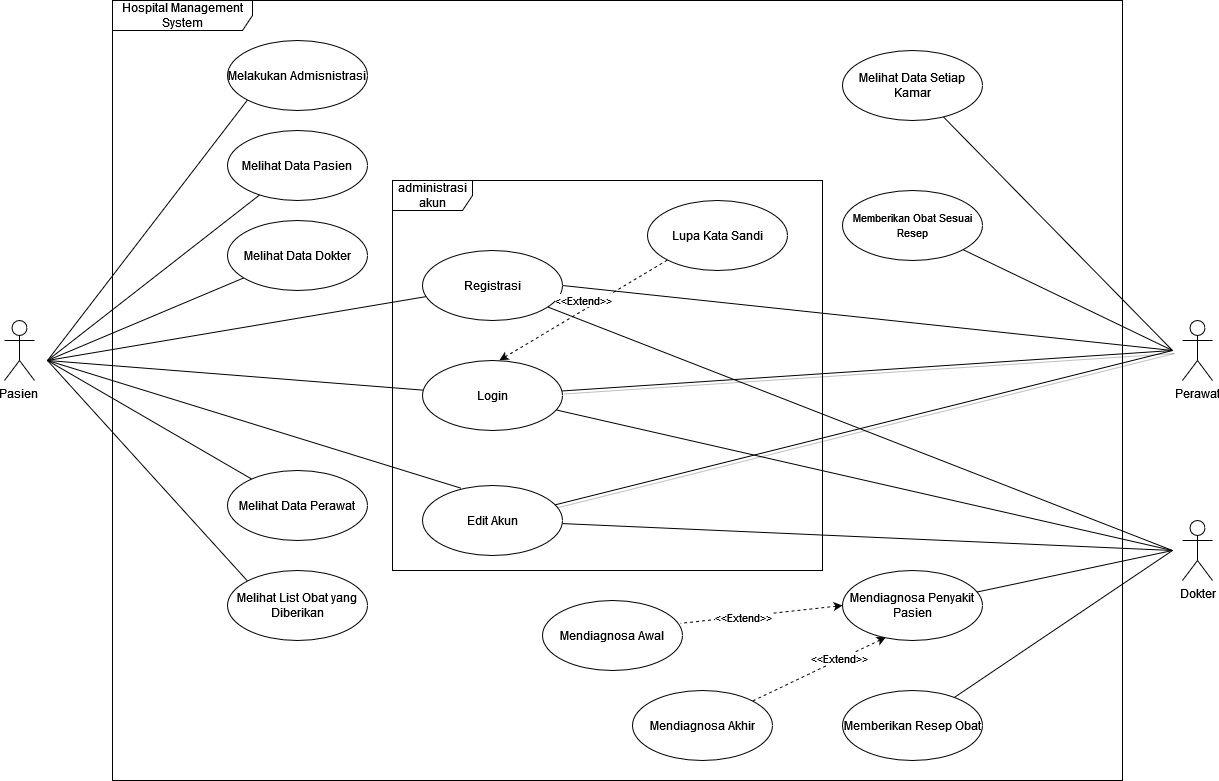

The diagram above was exported from draw.io. Its source (the exported page's mxGraphModel, read from the mxfile embedded in the PNG):
<mxGraphModel dx="1481" dy="823" grid="1" gridSize="10" guides="1" tooltips="1" connect="1" arrows="1" fold="1" page="1" pageScale="1" pageWidth="1700" pageHeight="1100" math="0" shadow="0">
  <root>
    <mxCell id="0" />
    <mxCell id="1" parent="0" />
    <mxCell id="hN5l7E_EIKT9l0VI6L1T-95" value="Hospital Management System" style="shape=umlFrame;whiteSpace=wrap;html=1;width=140;height=30;shadow=0;rounded=1;" parent="1" vertex="1">
      <mxGeometry x="335" y="160" width="1010" height="780" as="geometry" />
    </mxCell>
    <mxCell id="hN5l7E_EIKT9l0VI6L1T-37" value="administrasi akun" style="shape=umlFrame;whiteSpace=wrap;html=1;width=80;height=30;rounded=1;" parent="1" vertex="1">
      <mxGeometry x="615" y="340" width="430" height="390" as="geometry" />
    </mxCell>
    <mxCell id="fBhJUpq4sTb88Q4fyE5G-1" value="Pasien&amp;nbsp;" style="shape=umlActor;verticalLabelPosition=bottom;verticalAlign=top;html=1;outlineConnect=0;rounded=1;" parent="1" vertex="1">
      <mxGeometry x="227" y="480" width="30" height="60" as="geometry" />
    </mxCell>
    <mxCell id="fBhJUpq4sTb88Q4fyE5G-2" value="Perawat" style="shape=umlActor;verticalLabelPosition=bottom;verticalAlign=top;html=1;outlineConnect=0;rounded=1;" parent="1" vertex="1">
      <mxGeometry x="1405" y="480" width="30" height="60" as="geometry" />
    </mxCell>
    <mxCell id="fBhJUpq4sTb88Q4fyE5G-3" value="Dokter" style="shape=umlActor;verticalLabelPosition=bottom;verticalAlign=top;html=1;outlineConnect=0;rounded=1;" parent="1" vertex="1">
      <mxGeometry x="1405" y="680" width="30" height="60" as="geometry" />
    </mxCell>
    <mxCell id="fBhJUpq4sTb88Q4fyE5G-29" style="edgeStyle=none;orthogonalLoop=1;jettySize=auto;html=1;entryX=0.986;entryY=0.326;entryDx=0;entryDy=0;endArrow=none;endFill=0;startArrow=classic;startFill=1;dashed=1;exitX=0;exitY=0.5;exitDx=0;exitDy=0;entryPerimeter=0;" parent="1" source="hN5l7E_EIKT9l0VI6L1T-70" target="hN5l7E_EIKT9l0VI6L1T-79" edge="1">
      <mxGeometry relative="1" as="geometry">
        <mxPoint x="1304.7677384685708" y="814.5511560359193" as="sourcePoint" />
        <mxPoint x="1050" y="790" as="targetPoint" />
      </mxGeometry>
    </mxCell>
    <mxCell id="fBhJUpq4sTb88Q4fyE5G-32" value="&amp;lt;&amp;lt;Extend&amp;gt;&amp;gt;" style="edgeLabel;html=1;align=center;verticalAlign=middle;resizable=0;points=[];rounded=1;" parent="fBhJUpq4sTb88Q4fyE5G-29" vertex="1" connectable="0">
      <mxGeometry x="0.2329" relative="1" as="geometry">
        <mxPoint as="offset" />
      </mxGeometry>
    </mxCell>
    <mxCell id="fBhJUpq4sTb88Q4fyE5G-30" style="edgeStyle=none;orthogonalLoop=1;jettySize=auto;html=1;entryX=1;entryY=0;entryDx=0;entryDy=0;endArrow=none;endFill=0;startArrow=classic;startFill=1;dashed=1;exitX=0.309;exitY=0.954;exitDx=0;exitDy=0;exitPerimeter=0;" parent="1" source="hN5l7E_EIKT9l0VI6L1T-70" target="hN5l7E_EIKT9l0VI6L1T-80" edge="1">
      <mxGeometry relative="1" as="geometry">
        <mxPoint x="1367.2125295316232" y="813.74645950932" as="sourcePoint" />
        <mxPoint x="1070" y="870" as="targetPoint" />
      </mxGeometry>
    </mxCell>
    <mxCell id="fBhJUpq4sTb88Q4fyE5G-31" value="&amp;lt;&amp;lt;Extend&amp;gt;&amp;gt;" style="edgeLabel;html=1;align=center;verticalAlign=middle;resizable=0;points=[];rounded=1;" parent="fBhJUpq4sTb88Q4fyE5G-30" vertex="1" connectable="0">
      <mxGeometry x="-0.2949" y="-2" relative="1" as="geometry">
        <mxPoint as="offset" />
      </mxGeometry>
    </mxCell>
    <mxCell id="hN5l7E_EIKT9l0VI6L1T-60" style="edgeStyle=none;orthogonalLoop=1;jettySize=auto;html=1;startArrow=none;startFill=0;endArrow=none;endFill=0;endSize=12;strokeWidth=1;" parent="1" source="hN5l7E_EIKT9l0VI6L1T-35" edge="1">
      <mxGeometry relative="1" as="geometry">
        <mxPoint x="270" y="520" as="targetPoint" />
      </mxGeometry>
    </mxCell>
    <mxCell id="hN5l7E_EIKT9l0VI6L1T-88" style="edgeStyle=none;orthogonalLoop=1;jettySize=auto;html=1;startArrow=none;startFill=0;endArrow=none;endFill=0;endSize=12;strokeWidth=1;" parent="1" source="hN5l7E_EIKT9l0VI6L1T-35" edge="1">
      <mxGeometry relative="1" as="geometry">
        <mxPoint x="1395" y="710" as="targetPoint" />
      </mxGeometry>
    </mxCell>
    <mxCell id="hN5l7E_EIKT9l0VI6L1T-35" value="Login" style="ellipse;whiteSpace=wrap;html=1;rounded=1;" parent="1" vertex="1">
      <mxGeometry x="645" y="520" width="140" height="70" as="geometry" />
    </mxCell>
    <mxCell id="hN5l7E_EIKT9l0VI6L1T-92" style="edgeStyle=none;orthogonalLoop=1;jettySize=auto;html=1;startArrow=none;startFill=0;endArrow=none;endFill=0;endSize=12;strokeWidth=1;" parent="1" source="hN5l7E_EIKT9l0VI6L1T-36" edge="1">
      <mxGeometry relative="1" as="geometry">
        <mxPoint x="270" y="520" as="targetPoint" />
      </mxGeometry>
    </mxCell>
    <mxCell id="hN5l7E_EIKT9l0VI6L1T-93" style="edgeStyle=none;orthogonalLoop=1;jettySize=auto;html=1;startArrow=none;startFill=0;endArrow=none;endFill=0;endSize=12;strokeWidth=1;exitX=1;exitY=0.5;exitDx=0;exitDy=0;" parent="1" source="hN5l7E_EIKT9l0VI6L1T-36" edge="1">
      <mxGeometry relative="1" as="geometry">
        <mxPoint x="1395" y="510" as="targetPoint" />
      </mxGeometry>
    </mxCell>
    <mxCell id="hN5l7E_EIKT9l0VI6L1T-94" style="edgeStyle=none;orthogonalLoop=1;jettySize=auto;html=1;startArrow=none;startFill=0;endArrow=none;endFill=0;endSize=12;strokeWidth=1;" parent="1" source="hN5l7E_EIKT9l0VI6L1T-36" edge="1">
      <mxGeometry relative="1" as="geometry">
        <mxPoint x="1395" y="710" as="targetPoint" />
      </mxGeometry>
    </mxCell>
    <mxCell id="hN5l7E_EIKT9l0VI6L1T-36" value="Registrasi" style="ellipse;whiteSpace=wrap;html=1;rounded=1;" parent="1" vertex="1">
      <mxGeometry x="645" y="410" width="140" height="70" as="geometry" />
    </mxCell>
    <mxCell id="hN5l7E_EIKT9l0VI6L1T-81" style="edgeStyle=none;orthogonalLoop=1;jettySize=auto;html=1;startArrow=none;startFill=0;endArrow=none;endFill=0;endSize=12;strokeWidth=1;exitX=0.276;exitY=0.039;exitDx=0;exitDy=0;exitPerimeter=0;" parent="1" source="hN5l7E_EIKT9l0VI6L1T-39" edge="1">
      <mxGeometry relative="1" as="geometry">
        <mxPoint x="270" y="520" as="targetPoint" />
        <mxPoint x="647" y="671" as="sourcePoint" />
      </mxGeometry>
    </mxCell>
    <mxCell id="hN5l7E_EIKT9l0VI6L1T-86" style="edgeStyle=none;orthogonalLoop=1;jettySize=auto;html=1;startArrow=none;startFill=0;endArrow=none;endFill=0;endSize=12;strokeWidth=1;shadow=1;" parent="1" source="hN5l7E_EIKT9l0VI6L1T-39" edge="1">
      <mxGeometry relative="1" as="geometry">
        <mxPoint x="1395" y="510" as="targetPoint" />
      </mxGeometry>
    </mxCell>
    <mxCell id="hN5l7E_EIKT9l0VI6L1T-89" style="edgeStyle=none;orthogonalLoop=1;jettySize=auto;html=1;startArrow=none;startFill=0;endArrow=none;endFill=0;endSize=12;strokeWidth=1;" parent="1" source="hN5l7E_EIKT9l0VI6L1T-39" edge="1">
      <mxGeometry relative="1" as="geometry">
        <mxPoint x="1395" y="710" as="targetPoint" />
      </mxGeometry>
    </mxCell>
    <mxCell id="hN5l7E_EIKT9l0VI6L1T-39" value="Edit Akun" style="ellipse;whiteSpace=wrap;html=1;rounded=1;" parent="1" vertex="1">
      <mxGeometry x="645" y="645" width="140" height="70" as="geometry" />
    </mxCell>
    <mxCell id="hN5l7E_EIKT9l0VI6L1T-48" style="edgeStyle=none;orthogonalLoop=1;jettySize=auto;html=1;endArrow=none;endFill=0;startArrow=classic;startFill=1;dashed=1;entryX=0;entryY=1;entryDx=0;entryDy=0;exitX=0.55;exitY=-0.004;exitDx=0;exitDy=0;exitPerimeter=0;" parent="1" source="hN5l7E_EIKT9l0VI6L1T-35" target="hN5l7E_EIKT9l0VI6L1T-97" edge="1">
      <mxGeometry relative="1" as="geometry">
        <mxPoint x="915" y="554.41" as="sourcePoint" />
        <mxPoint x="908.0999999999999" y="416.76" as="targetPoint" />
      </mxGeometry>
    </mxCell>
    <mxCell id="hN5l7E_EIKT9l0VI6L1T-49" value="&amp;lt;&amp;lt;Extend&amp;gt;&amp;gt;" style="edgeLabel;html=1;align=center;verticalAlign=middle;resizable=0;points=[];rounded=1;" parent="hN5l7E_EIKT9l0VI6L1T-48" vertex="1" connectable="0">
      <mxGeometry x="0.2329" relative="1" as="geometry">
        <mxPoint x="-19.380000000000003" y="0.6500000000000012" as="offset" />
      </mxGeometry>
    </mxCell>
    <mxCell id="hN5l7E_EIKT9l0VI6L1T-52" style="edgeStyle=none;orthogonalLoop=1;jettySize=auto;html=1;startArrow=none;startFill=0;endArrow=none;endFill=0;endSize=12;strokeWidth=1;exitX=0;exitY=1;exitDx=0;exitDy=0;" parent="1" source="hN5l7E_EIKT9l0VI6L1T-51" edge="1">
      <mxGeometry relative="1" as="geometry">
        <mxPoint x="270" y="520" as="targetPoint" />
      </mxGeometry>
    </mxCell>
    <mxCell id="hN5l7E_EIKT9l0VI6L1T-51" value="Melakukan Admisnistrasi" style="ellipse;whiteSpace=wrap;html=1;rounded=1;" parent="1" vertex="1">
      <mxGeometry x="450" y="200" width="140" height="70" as="geometry" />
    </mxCell>
    <mxCell id="hN5l7E_EIKT9l0VI6L1T-54" style="edgeStyle=none;orthogonalLoop=1;jettySize=auto;html=1;startArrow=none;startFill=0;endArrow=none;endFill=0;endSize=12;strokeWidth=1;" parent="1" source="hN5l7E_EIKT9l0VI6L1T-53" edge="1">
      <mxGeometry relative="1" as="geometry">
        <mxPoint x="270" y="520" as="targetPoint" />
      </mxGeometry>
    </mxCell>
    <mxCell id="hN5l7E_EIKT9l0VI6L1T-53" value="Melihat Data Dokter" style="ellipse;whiteSpace=wrap;html=1;rounded=1;" parent="1" vertex="1">
      <mxGeometry x="450" y="380" width="140" height="70" as="geometry" />
    </mxCell>
    <mxCell id="hN5l7E_EIKT9l0VI6L1T-59" style="edgeStyle=none;orthogonalLoop=1;jettySize=auto;html=1;startArrow=none;startFill=0;endArrow=none;endFill=0;endSize=12;strokeWidth=1;" parent="1" source="hN5l7E_EIKT9l0VI6L1T-55" edge="1">
      <mxGeometry relative="1" as="geometry">
        <mxPoint x="270" y="520" as="targetPoint" />
      </mxGeometry>
    </mxCell>
    <mxCell id="hN5l7E_EIKT9l0VI6L1T-55" value="Melihat Data Pasien" style="ellipse;whiteSpace=wrap;html=1;rounded=1;" parent="1" vertex="1">
      <mxGeometry x="450" y="290" width="140" height="70" as="geometry" />
    </mxCell>
    <mxCell id="hN5l7E_EIKT9l0VI6L1T-62" style="edgeStyle=none;orthogonalLoop=1;jettySize=auto;html=1;startArrow=none;startFill=0;endArrow=none;endFill=0;endSize=12;strokeWidth=1;" parent="1" source="hN5l7E_EIKT9l0VI6L1T-56" edge="1">
      <mxGeometry relative="1" as="geometry">
        <mxPoint x="270" y="520" as="targetPoint" />
      </mxGeometry>
    </mxCell>
    <mxCell id="hN5l7E_EIKT9l0VI6L1T-56" value="Melihat Data Perawat" style="ellipse;whiteSpace=wrap;html=1;rounded=1;" parent="1" vertex="1">
      <mxGeometry x="450" y="630" width="140" height="70" as="geometry" />
    </mxCell>
    <mxCell id="hN5l7E_EIKT9l0VI6L1T-63" style="edgeStyle=none;orthogonalLoop=1;jettySize=auto;html=1;startArrow=none;startFill=0;endArrow=none;endFill=0;endSize=12;strokeWidth=1;exitX=0;exitY=0;exitDx=0;exitDy=0;" parent="1" source="hN5l7E_EIKT9l0VI6L1T-57" edge="1">
      <mxGeometry relative="1" as="geometry">
        <mxPoint x="270" y="520" as="targetPoint" />
      </mxGeometry>
    </mxCell>
    <mxCell id="hN5l7E_EIKT9l0VI6L1T-57" value="Melihat List Obat yang Diberikan" style="ellipse;whiteSpace=wrap;html=1;rounded=1;" parent="1" vertex="1">
      <mxGeometry x="450" y="730" width="140" height="70" as="geometry" />
    </mxCell>
    <mxCell id="hN5l7E_EIKT9l0VI6L1T-84" style="edgeStyle=none;orthogonalLoop=1;jettySize=auto;html=1;startArrow=none;startFill=0;endArrow=none;endFill=0;endSize=12;strokeWidth=1;" parent="1" source="hN5l7E_EIKT9l0VI6L1T-64" edge="1">
      <mxGeometry relative="1" as="geometry">
        <mxPoint x="1395" y="510" as="targetPoint" />
      </mxGeometry>
    </mxCell>
    <mxCell id="hN5l7E_EIKT9l0VI6L1T-64" value="Melihat Data Setiap Kamar" style="ellipse;whiteSpace=wrap;html=1;rounded=1;" parent="1" vertex="1">
      <mxGeometry x="1065" y="210" width="140" height="70" as="geometry" />
    </mxCell>
    <mxCell id="hN5l7E_EIKT9l0VI6L1T-87" style="edgeStyle=none;orthogonalLoop=1;jettySize=auto;html=1;startArrow=none;startFill=0;endArrow=none;endFill=0;endSize=12;strokeWidth=1;" parent="1" source="hN5l7E_EIKT9l0VI6L1T-65" edge="1">
      <mxGeometry relative="1" as="geometry">
        <mxPoint x="1395" y="510" as="targetPoint" />
      </mxGeometry>
    </mxCell>
    <mxCell id="hN5l7E_EIKT9l0VI6L1T-65" value="&lt;font style=&quot;font-size: 11px&quot;&gt;Memberikan Obat Sesuai Resep&lt;/font&gt;" style="ellipse;whiteSpace=wrap;html=1;rounded=1;" parent="1" vertex="1">
      <mxGeometry x="1065" y="350" width="140" height="70" as="geometry" />
    </mxCell>
    <mxCell id="hN5l7E_EIKT9l0VI6L1T-91" style="edgeStyle=none;orthogonalLoop=1;jettySize=auto;html=1;startArrow=none;startFill=0;endArrow=none;endFill=0;endSize=12;strokeWidth=1;" parent="1" source="hN5l7E_EIKT9l0VI6L1T-70" edge="1">
      <mxGeometry relative="1" as="geometry">
        <mxPoint x="1395" y="710" as="targetPoint" />
      </mxGeometry>
    </mxCell>
    <mxCell id="hN5l7E_EIKT9l0VI6L1T-70" value="Mendiagnosa Penyakit Pasien" style="ellipse;whiteSpace=wrap;html=1;rounded=1;" parent="1" vertex="1">
      <mxGeometry x="1065" y="730" width="140" height="70" as="geometry" />
    </mxCell>
    <mxCell id="hN5l7E_EIKT9l0VI6L1T-90" style="edgeStyle=none;orthogonalLoop=1;jettySize=auto;html=1;startArrow=none;startFill=0;endArrow=none;endFill=0;endSize=12;strokeWidth=1;" parent="1" source="hN5l7E_EIKT9l0VI6L1T-71" edge="1">
      <mxGeometry relative="1" as="geometry">
        <mxPoint x="1395" y="710" as="targetPoint" />
      </mxGeometry>
    </mxCell>
    <mxCell id="hN5l7E_EIKT9l0VI6L1T-71" value="Memberikan Resep Obat" style="ellipse;whiteSpace=wrap;html=1;rounded=1;" parent="1" vertex="1">
      <mxGeometry x="1065" y="850" width="140" height="70" as="geometry" />
    </mxCell>
    <mxCell id="hN5l7E_EIKT9l0VI6L1T-79" value="Mendiagnosa Awal" style="ellipse;whiteSpace=wrap;html=1;rounded=1;" parent="1" vertex="1">
      <mxGeometry x="765" y="760" width="140" height="70" as="geometry" />
    </mxCell>
    <mxCell id="hN5l7E_EIKT9l0VI6L1T-80" value="Mendiagnosa Akhir" style="ellipse;whiteSpace=wrap;html=1;rounded=1;" parent="1" vertex="1">
      <mxGeometry x="855" y="850" width="140" height="70" as="geometry" />
    </mxCell>
    <mxCell id="hN5l7E_EIKT9l0VI6L1T-85" style="edgeStyle=none;orthogonalLoop=1;jettySize=auto;html=1;startArrow=none;startFill=0;endArrow=none;endFill=0;endSize=12;strokeWidth=1;shadow=1;" parent="1" source="hN5l7E_EIKT9l0VI6L1T-35" edge="1">
      <mxGeometry relative="1" as="geometry">
        <mxPoint x="1395" y="510" as="targetPoint" />
      </mxGeometry>
    </mxCell>
    <mxCell id="hN5l7E_EIKT9l0VI6L1T-97" value="Lupa Kata Sandi" style="ellipse;whiteSpace=wrap;html=1;" parent="1" vertex="1">
      <mxGeometry x="870" y="360" width="140" height="70" as="geometry" />
    </mxCell>
  </root>
</mxGraphModel>